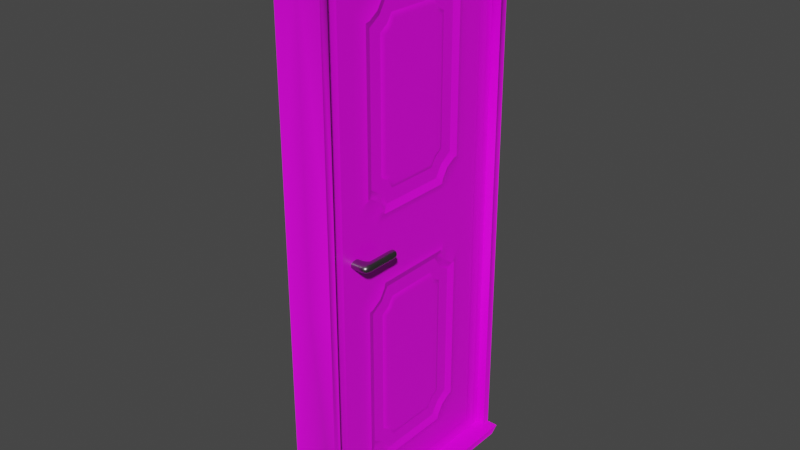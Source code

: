 # Source: door.blend  (saved by Blender 2.93.21; exported with 4.5.12 LTS)
import bpy
from mathutils import Matrix  # noqa: F401  (used for matrix-valued properties, if any)

bpy.ops.wm.read_factory_settings(use_empty=True)
scene = bpy.context.scene
scene.name = 'Scene'

# ---- collections
col_collection = bpy.data.collections.new('Collection'); scene.collection.children.link(col_collection)

# ---- images (referenced by path relative to the original .blend; pixels are not part of the script)
import os
ASSET_DIR = os.environ.get("B2B_ASSET_DIR", "")  # directory of the original .blend (textures are referenced by path, not embedded)
HERE = os.path.dirname(os.path.abspath(__file__))  # packed textures are extracted next to this script under _unpacked/

def load_image(name, relpath, width, height, colorspace="sRGB"):
    """Load a texture the original file referenced (path relative to the .blend, or extracted next to this script)."""
    p = next((c for c in (os.path.join(HERE, relpath), os.path.join(ASSET_DIR, relpath)) if relpath and os.path.exists(c)), "")
    if p:
        img = bpy.data.images.load(p, check_existing=True)
        img.name = name
    else:  # same state as the original file: an image datablock whose file is absent (Cycles renders it pink)
        img = bpy.data.images.new(name, width, height)
        img.source = "FILE"
        img.filepath = "//" + (relpath or name)
    img.colorspace_settings.name = colorspace
    return img
img_door = load_image('door', 'door.png', 1024, 1024, 'sRGB')

# ---- materials (node trees are filled in below, after node groups)
mat_door = bpy.data.materials.new('door')
mat_door.alpha_threshold = 0.0
mat_door.use_backface_culling = True
mat_door.use_transparent_shadow = False
mat_door.line_color = (0.0, 0.0, 0.0, 1.0)
mat_hinge = bpy.data.materials.new('hinge')
mat_hinge.use_transparent_shadow = False

# ---- node groups
ng_auto_smooth = bpy.data.node_groups.new('Auto Smooth', 'GeometryNodeTree')
_s = ng_auto_smooth.interface.new_socket(name='Geometry', in_out='OUTPUT', socket_type='NodeSocketGeometry')
_s = ng_auto_smooth.interface.new_socket(name='Geometry', in_out='INPUT', socket_type='NodeSocketGeometry')
_s = ng_auto_smooth.interface.new_socket(name='Angle', in_out='INPUT', socket_type='NodeSocketFloat')
_s.subtype = 'ANGLE'
_s.min_value = 0.0
_s.max_value = 3.142
ng_auto_smooth.is_modifier = True
_N = ng_auto_smooth.nodes; _L = ng_auto_smooth.links
n0 = _N.new('NodeGroupOutput'); n0.name = 'Group Output'; n0.location = (480, -100)
n1 = _N.new('NodeGroupInput'); n1.name = 'Group Input'; n1.location = (-420, -300)
n2 = _N.new('NodeGroupInput'); n2.name = 'Group Input.001'; n2.location = (-60, -100)
n3 = _N.new('GeometryNodeSetShadeSmooth'); n3.name = 'Set Shade Smooth'; n3.location = (120, -100)
n3.domain = 'EDGE'
n4 = _N.new('GeometryNodeSetShadeSmooth'); n4.name = 'Set Shade Smooth.001'; n4.location = (300, -100)
n5 = _N.new('GeometryNodeInputMeshEdgeAngle'); n5.name = 'Edge Angle'; n5.location = (-420, -220)
n6 = _N.new('GeometryNodeInputEdgeSmooth'); n6.name = 'Is Edge Smooth'; n6.location = (-60, -160)
n7 = _N.new('GeometryNodeInputShadeSmooth'); n7.name = 'Is Face Smooth'; n7.location = (-240, -340)
n8 = _N.new('FunctionNodeBooleanMath'); n8.name = 'Boolean Math'; n8.location = (-60, -220)
n9 = _N.new('FunctionNodeCompare'); n9.name = 'Compare'; n9.location = (-240, -180)
n9.operation = 'LESS_EQUAL'
_L.new(n5.outputs[0], n9.inputs[0])
_L.new(n4.outputs[0], n0.inputs[0])
_L.new(n1.outputs[1], n9.inputs[1])
_L.new(n9.outputs[0], n8.inputs[0])
_L.new(n7.outputs[0], n8.inputs[1])
_L.new(n2.outputs[0], n3.inputs[0])
_L.new(n6.outputs[0], n3.inputs[1])
_L.new(n3.outputs[0], n4.inputs[0])
_L.new(n8.outputs[0], n3.inputs[2])
n0.is_active_output = True

# ---- material node trees
mat_door.use_nodes = True; mat_door.node_tree.nodes.clear()
_N = mat_door.node_tree.nodes; _L = mat_door.node_tree.links
n0 = _N.new('ShaderNodeOutputMaterial'); n0.name = 'Material Output'; n0.location = (300, 300)
n1 = _N.new('ShaderNodeBsdfPrincipled'); n1.name = 'Principled BSDF'; n1.location = (10, 300)
n1.distribution = 'GGX'
n1.subsurface_method = 'BURLEY'
n1.inputs[2].default_value = 0.4
n1.inputs[3].default_value = 1.45
n1.inputs[27].default_value = (0.0, 0.0, 0.0, 1.0)
n1.inputs[28].default_value = 1.0
n2 = _N.new('ShaderNodeTexImage'); n2.name = 'Image Texture'; n2.location = (-280, 280)
n2.image = img_door
_L.new(n1.outputs[0], n0.inputs[0])
_L.new(n2.outputs[0], n1.inputs[0])
n0.is_active_output = True
mat_hinge.use_nodes = True; mat_hinge.node_tree.nodes.clear()
_N = mat_hinge.node_tree.nodes; _L = mat_hinge.node_tree.links
n0 = _N.new('ShaderNodeBsdfPrincipled'); n0.name = 'Principled BSDF'; n0.location = (10, 300)
n0.distribution = 'GGX'
n0.subsurface_method = 'BURLEY'
n0.inputs[0].default_value = (0.2598, 0.2598, 0.2598, 1.0)
n0.inputs[1].default_value = 1.0
n0.inputs[2].default_value = 0.3456
n0.inputs[3].default_value = 1.45
n0.inputs[27].default_value = (0.0, 0.0, 0.0, 1.0)
n0.inputs[28].default_value = 1.0
n1 = _N.new('ShaderNodeOutputMaterial'); n1.name = 'Material Output'; n1.location = (300, 300)
_L.new(n0.outputs[0], n1.inputs[0])
n1.is_active_output = True

# ---- world
world_world = bpy.data.worlds.new('World'); scene.world = world_world
world_world.use_nodes = True; world_world.node_tree.nodes.clear()
_N = world_world.node_tree.nodes; _L = world_world.node_tree.links
n0 = _N.new('ShaderNodeOutputWorld'); n0.name = 'World Output'; n0.location = (300, 300)
n1 = _N.new('ShaderNodeBackground'); n1.name = 'Background'; n1.location = (10, 300)
n1.inputs[0].default_value = (0.05088, 0.05088, 0.05088, 1.0)
_L.new(n1.outputs[0], n0.inputs[0])
n0.is_active_output = True
world_world.color = (0.05088, 0.05088, 0.05088)
world_world.use_sun_shadow = False
world_world.sun_shadow_jitter_overblur = 0.0

# ---- meshes
me_cube_003 = bpy.data.meshes.new('Cube.003')
me_cube_003.from_pydata([(-1.118e-07, -0.8, 1.115), (-1.118e-07, -0.8, 0.8829), (-1.118e-07, -0.8, -0.001292), (-1.118e-07, 2.98e-08, 0.8829), (-1.118e-07, 2.98e-08, -0.001292), (-1.118e-07, 2.98e-08, 1.115), (-1.118e-07, -0.8, 1.999), (-1.118e-07, 2.98e-08, 1.999), (0.05625, -0.4878, 0.2693), (0.05625, -0.5295, 0.3109), (0.0521, -0.6997, 0.09899), (0.05625, -0.5043, 0.2944), (0.0521, -0.5909, 0.1339), (0.0521, -0.6002, 0.1629), (0.0521, -0.6122, 0.1865), (0.0521, -0.6319, 0.1668), (0.0521, -0.6648, 0.2078), (0.0521, -0.6833, 0.1722), (0.0521, -0.6358, 0.1985), (0.0521, -0.654, 0.1692), (0.0521, -0.6648, 0.1033), (0.0521, -0.6265, 0.1154), (0.0521, -0.6954, 0.134), (0.0521, -0.661, 0.1377), (0.0521, -0.6295, 0.1447), (0.05625, -0.4878, 1.728), (0.0521, -0.6997, 1.898), (0.05625, -0.5295, 1.686), (0.0521, -0.5909, 1.864), (0.0521, -0.6265, 1.882), (0.0521, -0.6002, 1.835), (0.0521, -0.6295, 1.853), (0.0521, -0.6319, 1.831), (0.0521, -0.6954, 1.863), (0.0521, -0.6833, 1.825), (0.0521, -0.6648, 1.894), (0.0521, -0.661, 1.86), (0.0521, -0.654, 1.828), (0.05625, -0.5043, 1.703), (0.0521, -0.6648, 1.79), (0.0521, -0.6358, 1.799), (0.0521, -0.6122, 1.811), (0.05625, -0.2705, 0.3109), (0.05625, -0.3122, 0.2693), (0.0521, -0.1003, 0.09899), (0.05625, -0.2957, 0.2944), (0.0521, -0.1352, 0.2078), (0.0521, -0.1642, 0.1985), (0.0521, -0.1878, 0.1865), (0.0521, -0.1681, 0.1668), (0.0521, -0.2091, 0.1339), (0.0521, -0.1735, 0.1154), (0.0521, -0.1998, 0.1629), (0.0521, -0.1705, 0.1447), (0.0521, -0.1046, 0.134), (0.0521, -0.1167, 0.1722), (0.0521, -0.1352, 0.1033), (0.0521, -0.139, 0.1377), (0.0521, -0.146, 0.1692), (0.05625, -0.2705, 1.686), (0.0521, -0.1003, 1.898), (0.0521, -0.1352, 1.79), (0.0521, -0.1167, 1.825), (0.0521, -0.1642, 1.799), (0.0521, -0.146, 1.828), (0.0521, -0.1681, 1.831), (0.0521, -0.1352, 1.894), (0.0521, -0.1735, 1.882), (0.0521, -0.1046, 1.863), (0.0521, -0.139, 1.86), (0.0521, -0.1705, 1.853), (0.05625, -0.3122, 1.728), (0.05625, -0.2957, 1.703), (0.0521, -0.2091, 1.864), (0.0521, -0.1998, 1.835), (0.0521, -0.1878, 1.811), (0.0521, -0.1568, 1.016), (0.0521, -0.07738, 1.106), (0.0521, -0.2307, 1.066), (0.0521, -0.2136, 1.04), (0.05625, -0.3122, 1.21), (0.0521, -0.2081, 1.097), (0.0521, -0.1853, 1.07), (0.0521, -0.157, 1.1), (0.0521, -0.1264, 1.026), (0.0521, -0.1005, 1.046), (0.0521, -0.1875, 1.022), (0.0521, -0.157, 1.048), (0.0521, -0.1288, 1.073), (0.0521, -0.08348, 1.135), (0.0521, -0.1005, 1.16), (0.0521, -0.08348, 1.074), (0.0521, -0.1061, 1.103), (0.0521, -0.1288, 1.13), (0.05625, -0.2705, 1.252), (0.05625, -0.2957, 1.235), (0.0521, -0.1264, 1.174), (0.0521, -0.157, 1.15), (0.0521, -0.1853, 1.126), (0.05625, -0.2705, 0.7457), (0.0521, -0.07738, 0.8919), (0.0521, -0.1568, 0.9811), (0.0521, -0.1264, 0.8237), (0.0521, -0.1005, 0.8378), (0.0521, -0.157, 0.8473), (0.0521, -0.1288, 0.8678), (0.0521, -0.157, 0.8977), (0.0521, -0.08348, 0.9232), (0.0521, -0.1005, 0.9513), (0.0521, -0.08348, 0.862), (0.0521, -0.1061, 0.8944), (0.0521, -0.1288, 0.9245), (0.0521, -0.1875, 0.9749), (0.0521, -0.2136, 0.9578), (0.0521, -0.1264, 0.9714), (0.0521, -0.157, 0.9496), (0.0521, -0.1853, 0.9278), (0.05625, -0.3122, 0.7874), (0.05625, -0.2957, 0.7622), (0.0521, -0.2307, 0.9317), (0.0521, -0.2081, 0.9003), (0.0521, -0.1853, 0.871), (0.0521, -0.7226, 1.106), (0.0521, -0.6432, 1.016), (0.0521, -0.6736, 1.174), (0.0521, -0.6995, 1.16), (0.05625, -0.5295, 1.252), (0.0521, -0.643, 1.15), (0.0521, -0.6712, 1.13), (0.0521, -0.643, 1.1), (0.0521, -0.7165, 1.074), (0.0521, -0.6995, 1.046), (0.0521, -0.7165, 1.135), (0.0521, -0.6939, 1.103), (0.0521, -0.6712, 1.073), (0.0521, -0.6125, 1.022), (0.0521, -0.5864, 1.04), (0.0521, -0.6736, 1.026), (0.0521, -0.643, 1.048), (0.0521, -0.6147, 1.07), (0.05625, -0.4878, 1.21), (0.05625, -0.5043, 1.235), (0.0521, -0.5693, 1.066), (0.0521, -0.5919, 1.097), (0.0521, -0.6147, 1.126), (0.0521, -0.6432, 0.9811), (0.0521, -0.7226, 0.8919), (0.05625, -0.5295, 0.7457), (0.0521, -0.5693, 0.9317), (0.0521, -0.5864, 0.9578), (0.05625, -0.4878, 0.7874), (0.0521, -0.5919, 0.9003), (0.0521, -0.6147, 0.9278), (0.0521, -0.643, 0.8977), (0.0521, -0.6736, 0.9714), (0.0521, -0.6995, 0.9513), (0.0521, -0.6125, 0.9749), (0.0521, -0.643, 0.9496), (0.0521, -0.6712, 0.9245), (0.0521, -0.7165, 0.862), (0.0521, -0.6995, 0.8378), (0.0521, -0.7165, 0.9232), (0.0521, -0.6939, 0.8944), (0.0521, -0.6712, 0.8678), (0.05625, -0.5043, 0.7622), (0.0521, -0.6736, 0.8237), (0.0521, -0.643, 0.8473), (0.0521, -0.6147, 0.871), (0.0521, -0.5632, 0.1556), (0.0521, -0.5693, 0.1862), (0.0521, -0.5864, 0.2123), (0.0521, -0.6125, 0.2294), (0.0521, -0.6432, 0.2356), (0.0521, -0.5693, 1.811), (0.0521, -0.5632, 1.842), (0.0521, -0.5864, 1.785), (0.0521, -0.6432, 1.762), (0.0521, -0.6125, 1.768), (0.0521, -0.1568, 0.2356), (0.0521, -0.1875, 0.2294), (0.0521, -0.2136, 0.2123), (0.0521, -0.2307, 0.1862), (0.0521, -0.2368, 0.1556), (0.0521, -0.1875, 1.768), (0.0521, -0.1568, 1.762), (0.0521, -0.2136, 1.785), (0.0521, -0.2368, 1.842), (0.0521, -0.2307, 1.811), (0.0521, -0.2307, 1.127), (0.0521, -0.2368, 1.096), (0.0521, -0.2136, 1.153), (0.0521, -0.1568, 1.176), (0.0521, -0.1875, 1.17), (0.0521, -0.1875, 0.8272), (0.0521, -0.1568, 0.8211), (0.0521, -0.2136, 0.8443), (0.0521, -0.2368, 0.9011), (0.0521, -0.2307, 0.8704), (0.0521, -0.6125, 1.17), (0.0521, -0.6432, 1.176), (0.0521, -0.5864, 1.153), (0.0521, -0.5632, 1.096), (0.0521, -0.5693, 1.127), (0.0521, -0.5693, 0.8704), (0.0521, -0.5632, 0.9011), (0.0521, -0.5864, 0.8443), (0.0521, -0.6432, 0.8211), (0.0521, -0.6125, 0.8272), (0.05855, -0.5433, 0.1798), (0.05855, -0.5465, 0.1955), (0.05855, -0.5689, 0.2298), (0.05855, -0.6032, 0.2522), (0.05855, -0.6189, 0.2554), (0.05855, -0.5465, 1.802), (0.05855, -0.5433, 1.818), (0.05855, -0.5689, 1.768), (0.05855, -0.6189, 1.742), (0.05855, -0.6032, 1.745), (0.05855, -0.1811, 0.2554), (0.05855, -0.1968, 0.2522), (0.05855, -0.2311, 0.2298), (0.05855, -0.2535, 0.1955), (0.05855, -0.2567, 0.1798), (0.05855, -0.1968, 1.745), (0.05855, -0.1811, 1.742), (0.05855, -0.2311, 1.768), (0.05855, -0.2567, 1.818), (0.05855, -0.2535, 1.802), (0.05855, -0.2535, 1.136), (0.05855, -0.2567, 1.121), (0.05855, -0.2311, 1.171), (0.05855, -0.1811, 1.196), (0.05855, -0.1968, 1.193), (0.05855, -0.1968, 0.8044), (0.05855, -0.1811, 0.8012), (0.05855, -0.2311, 0.8268), (0.05855, -0.2567, 0.8768), (0.05855, -0.2535, 0.8611), (0.05855, -0.6032, 1.193), (0.05855, -0.6189, 1.196), (0.05855, -0.5689, 1.171), (0.05855, -0.5433, 1.121), (0.05855, -0.5465, 1.136), (0.05855, -0.5465, 0.8611), (0.05855, -0.5433, 0.8768), (0.05855, -0.5689, 0.8268), (0.05855, -0.6189, 0.8012), (0.05855, -0.6032, 0.8044), (0.0495, -0.2778, 1.792), (0.0495, -0.2497, 1.749), (0.0495, -0.2497, 1.189), (0.0495, -0.2778, 1.146), (0.0495, -0.2067, 1.217), (0.0495, -0.2778, 0.8512), (0.0495, -0.2497, 0.8083), (0.0495, -0.5503, 1.189), (0.0495, -0.5933, 1.217), (0.0495, -0.5222, 1.146), (0.0495, -0.5503, 0.8083), (0.0495, -0.5222, 0.8512), (0.0495, -0.5223, 0.2055), (0.0495, -0.2777, 0.2055), (0.0495, -0.2068, 0.2765), (0.0495, -0.2068, 0.7802), (0.0495, -0.5932, 0.7802), (0.0495, -0.5932, 0.2765), (0.0495, -0.5503, 0.2484), (0.0495, -0.5503, 1.749), (0.0495, -0.5223, 1.792), (0.0495, -0.5932, 1.721), (0.0495, -0.2497, 0.2484), (0.0495, -0.2068, 1.721), (0.0495, -0.3026, 1.746), (0.0495, -0.2829, 1.716), (0.0495, -0.2829, 1.222), (0.0495, -0.3026, 1.192), (0.0495, -0.2527, 1.242), (0.0495, -0.3026, 0.8052), (0.0495, -0.2829, 0.775), (0.0495, -0.5171, 1.222), (0.0495, -0.5473, 1.242), (0.0495, -0.4974, 1.192), (0.0495, -0.5171, 0.775), (0.0495, -0.4974, 0.8052), (0.0495, -0.4974, 0.2514), (0.0495, -0.3026, 0.2514), (0.0495, -0.2527, 0.3013), (0.0495, -0.2527, 0.7553), (0.0495, -0.5473, 0.7553), (0.0495, -0.5473, 0.3013), (0.0495, -0.5171, 0.2816), (0.0495, -0.5171, 1.716), (0.0495, -0.4974, 1.746), (0.0495, -0.5473, 1.696), (0.0495, -0.2829, 0.2816), (0.0495, -0.2527, 1.696), (0.0521, -0.06975, 1.929), (0.0521, -0.03053, 1.968), (0.04734, -0.05014, 1.949), (0.0521, -0.7302, 1.929), (0.0521, -0.7695, 1.968), (0.04734, -0.7499, 1.949), (0.0521, -0.7302, 0.06846), (0.0521, -0.7695, 0.02923), (0.04734, -0.7499, 0.04885), (0.0521, -0.03053, 0.02923), (0.0521, -0.06975, 0.06846), (0.04734, -0.05014, 0.04885), (0.0521, -0.7695, 0.8864), (0.0521, -0.7302, 0.891), (0.04734, -0.7499, 0.8887), (0.0521, -0.7302, 1.106), (0.0521, -0.7695, 1.111), (0.04734, -0.7499, 1.109), (0.0521, -0.06975, 0.891), (0.0521, -0.03053, 0.8864), (0.04734, -0.05014, 0.8887), (0.0521, -0.03053, 1.111), (0.0521, -0.06975, 1.106), (0.04734, -0.05014, 1.109), (0.0521, -0.004193, 1.995), (0.0479, 2.98e-08, 1.999), (0.05153, -0.002097, 1.997), (0.05, -0.0005618, 1.998), (0.0521, -0.004193, 0.002901), (0.0479, 2.98e-08, -0.001292), (0.05153, -0.002097, 0.0008045), (0.05, -0.0005618, -0.0007305), (0.0521, -0.7958, 0.002901), (0.0479, -0.8, -0.001292), (0.05153, -0.7979, 0.0008045), (0.05, -0.7994, -0.0007305), (0.0479, -0.8, 1.999), (0.0521, -0.7958, 1.995), (0.05, -0.7994, 1.998), (0.05153, -0.7979, 1.997), (0.0521, -0.004193, 1.114), (0.0479, 2.98e-08, 1.115), (0.05153, -0.002097, 1.114), (0.05, -0.0005618, 1.114), (0.0479, 2.98e-08, 0.8829), (0.0521, -0.004193, 0.8834), (0.05, -0.0005618, 0.883), (0.05153, -0.002097, 0.8831), (0.0479, -0.8, 1.115), (0.0521, -0.7958, 1.114), (0.05, -0.7994, 1.114), (0.05153, -0.7979, 1.114), (0.0521, -0.7958, 0.8834), (0.0479, -0.8, 0.8829), (0.05153, -0.7979, 0.8831), (0.05, -0.7994, 0.883)], [], [(297, 317, 336, 320), (321, 7, 6, 332), (312, 300, 333, 345), (305, 303, 328, 324), (300, 297, 320, 333), (122, 132, 125, 124, 199, 176, 39, 34, 33, 26, 299, 311), (60, 68, 62, 61, 184, 191, 96, 90, 89, 77, 318, 296), (10, 22, 17, 16, 172, 206, 165, 160, 159, 146, 309, 302), (80, 95, 94, 59, 72, 71, 25, 38, 27, 126, 141, 140), (44, 56, 51, 50, 182, 168, 12, 21, 20, 10, 302, 306), (196, 119, 113, 112, 101, 76, 86, 79, 78, 189, 201, 142, 136, 135, 123, 145, 156, 149, 148, 204), (146, 161, 155, 154, 145, 123, 137, 131, 130, 122, 311, 309), (308, 312, 345, 348), (100, 109, 103, 102, 194, 178, 46, 55, 54, 44, 306, 314), (315, 305, 324, 341), (168, 169, 13, 12), (169, 170, 14, 13), (12, 13, 24, 21), (13, 14, 15, 24), (172, 16, 18, 171), (16, 17, 19, 18), (171, 18, 14, 170), (18, 19, 15, 14), (10, 20, 23, 22), (20, 21, 24, 23), (22, 23, 19, 17), (23, 24, 15, 19), (174, 28, 30, 173), (28, 29, 31, 30), (173, 30, 41, 175), (30, 31, 32, 41), (26, 33, 36, 35), (33, 34, 37, 36), (35, 36, 31, 29), (36, 37, 32, 31), (176, 177, 40, 39), (177, 175, 41, 40), (39, 40, 37, 34), (40, 41, 32, 37), (178, 179, 47, 46), (179, 180, 48, 47), (46, 47, 58, 55), (47, 48, 49, 58), (182, 50, 52, 181), (50, 51, 53, 52), (181, 52, 48, 180), (52, 53, 49, 48), (44, 54, 57, 56), (54, 55, 58, 57), (56, 57, 53, 51), (57, 58, 49, 53), (184, 61, 63, 183), (61, 62, 64, 63), (183, 63, 75, 185), (63, 64, 65, 75), (60, 66, 69, 68), (66, 67, 70, 69), (68, 69, 64, 62), (69, 70, 65, 64), (186, 187, 74, 73), (187, 185, 75, 74), (73, 74, 70, 67), (74, 75, 65, 70), (189, 78, 81, 188), (78, 79, 82, 81), (188, 81, 98, 190), (81, 82, 83, 98), (76, 84, 87, 86), (84, 85, 88, 87), (86, 87, 82, 79), (87, 88, 83, 82), (77, 89, 92, 91), (89, 90, 93, 92), (91, 92, 88, 85), (92, 93, 83, 88), (191, 192, 97, 96), (192, 190, 98, 97), (96, 97, 93, 90), (97, 98, 83, 93), (194, 102, 104, 193), (102, 103, 105, 104), (193, 104, 121, 195), (104, 105, 106, 121), (100, 107, 110, 109), (107, 108, 111, 110), (109, 110, 105, 103), (110, 111, 106, 105), (101, 112, 115, 114), (112, 113, 116, 115), (114, 115, 111, 108), (115, 116, 106, 111), (196, 197, 120, 119), (197, 195, 121, 120), (119, 120, 116, 113), (120, 121, 106, 116), (199, 124, 127, 198), (124, 125, 128, 127), (198, 127, 144, 200), (127, 128, 129, 144), (122, 130, 133, 132), (130, 131, 134, 133), (132, 133, 128, 125), (133, 134, 129, 128), (123, 135, 138, 137), (135, 136, 139, 138), (137, 138, 134, 131), (138, 139, 129, 134), (201, 202, 143, 142), (202, 200, 144, 143), (142, 143, 139, 136), (143, 144, 129, 139), (204, 148, 151, 203), (148, 149, 152, 151), (203, 151, 167, 205), (151, 152, 153, 167), (145, 154, 157, 156), (154, 155, 158, 157), (156, 157, 152, 149), (157, 158, 153, 152), (146, 159, 162, 161), (159, 160, 163, 162), (161, 162, 158, 155), (162, 163, 153, 158), (206, 207, 166, 165), (207, 205, 167, 166), (165, 166, 163, 160), (166, 167, 153, 163), (43, 45, 42, 99, 118, 117, 150, 164, 147, 9, 11, 8), (208, 209, 169, 168), (209, 210, 170, 169), (211, 212, 172, 171), (210, 211, 171, 170), (213, 214, 174, 173), (215, 213, 173, 175), (216, 217, 177, 176), (217, 215, 175, 177), (218, 219, 179, 178), (219, 220, 180, 179), (221, 222, 182, 181), (220, 221, 181, 180), (223, 224, 184, 183), (225, 223, 183, 185), (226, 227, 187, 186), (227, 225, 185, 187), (228, 229, 189, 188), (230, 228, 188, 190), (231, 232, 192, 191), (232, 230, 190, 192), (233, 234, 194, 193), (235, 233, 193, 195), (236, 237, 197, 196), (237, 235, 195, 197), (238, 239, 199, 198), (240, 238, 198, 200), (241, 242, 202, 201), (242, 240, 200, 202), (243, 244, 204, 203), (245, 243, 203, 205), (246, 247, 207, 206), (247, 245, 205, 207), (222, 208, 168, 182), (234, 218, 178, 194), (244, 236, 196, 204), (212, 246, 206, 172), (214, 226, 186, 174), (239, 216, 176, 199), (229, 241, 201, 189), (224, 231, 191, 184), (260, 209, 208), (260, 266, 210, 209), (265, 212, 211), (266, 265, 211, 210), (268, 214, 213), (267, 268, 213, 215), (269, 217, 216), (269, 267, 215, 217), (262, 219, 218), (262, 270, 220, 219), (261, 222, 221), (270, 261, 221, 220), (271, 224, 223), (249, 271, 223, 225), (248, 227, 226), (248, 249, 225, 227), (251, 229, 228), (250, 251, 228, 230), (252, 232, 231), (252, 250, 230, 232), (263, 234, 233), (254, 263, 233, 235), (253, 237, 236), (253, 254, 235, 237), (256, 239, 238), (255, 256, 238, 240), (257, 242, 241), (257, 255, 240, 242), (259, 244, 243), (258, 259, 243, 245), (264, 247, 246), (264, 258, 245, 247), (261, 260, 208, 222), (263, 262, 218, 234), (259, 253, 236, 244), (265, 264, 246, 212), (268, 248, 226, 214), (256, 269, 216, 239), (251, 257, 241, 229), (271, 252, 231, 224), (272, 273, 249, 248), (274, 275, 251, 250), (276, 274, 250, 252), (277, 278, 254, 253), (279, 280, 256, 255), (281, 279, 255, 257), (282, 283, 259, 258), (285, 284, 260, 261), (287, 286, 262, 263), (289, 288, 264, 265), (284, 290, 266, 260), (290, 289, 265, 266), (291, 292, 268, 267), (293, 291, 267, 269), (286, 294, 270, 262), (294, 285, 261, 270), (273, 295, 271, 249), (278, 287, 263, 254), (288, 282, 258, 264), (283, 277, 253, 259), (292, 272, 248, 268), (280, 293, 269, 256), (275, 281, 257, 251), (295, 276, 252, 271), (71, 72, 273, 272), (95, 80, 275, 274), (94, 95, 274, 276), (117, 118, 278, 277), (141, 126, 280, 279), (140, 141, 279, 281), (164, 150, 283, 282), (43, 8, 284, 285), (99, 42, 286, 287), (9, 147, 288, 289), (8, 11, 290, 284), (11, 9, 289, 290), (38, 25, 292, 291), (27, 38, 291, 293), (42, 45, 294, 286), (45, 43, 285, 294), (72, 59, 295, 273), (118, 99, 287, 278), (147, 164, 282, 288), (150, 117, 277, 283), (25, 71, 272, 292), (126, 27, 293, 280), (80, 140, 281, 275), (59, 94, 276, 295), (77, 91, 85, 84, 76, 101, 114, 108, 107, 100, 314, 318), (303, 308, 348, 328), (317, 315, 341, 336), (4, 3, 340, 325), (3, 5, 337, 340), (4, 325, 329, 2), (26, 35, 29, 28, 174, 186, 73, 67, 66, 60, 296, 299), (303, 305, 307, 304), (304, 307, 306, 302), (312, 308, 310, 313), (313, 310, 309, 311), (308, 303, 304, 310), (310, 304, 302, 309), (300, 312, 313, 301), (301, 313, 311, 299), (297, 300, 301, 298), (298, 301, 299, 296), (315, 317, 319, 316), (316, 319, 318, 314), (305, 315, 316, 307), (307, 316, 314, 306), (317, 297, 298, 319), (319, 298, 296, 318), (5, 7, 321, 337), (341, 324, 326, 343), (343, 326, 327, 342), (342, 327, 325, 340), (329, 325, 327, 331), (331, 327, 326, 330), (330, 326, 324, 328), (321, 332, 334, 323), (323, 334, 335, 322), (322, 335, 333, 320), (349, 329, 331, 351), (351, 331, 330, 350), (350, 330, 328, 348), (320, 336, 338, 322), (322, 338, 339, 323), (323, 339, 337, 321), (336, 341, 343, 338), (338, 343, 342, 339), (339, 342, 340, 337), (332, 344, 346, 334), (334, 346, 347, 335), (335, 347, 345, 333), (344, 349, 351, 346), (346, 351, 350, 347), (347, 350, 348, 345), (329, 349, 1, 2), (349, 344, 0, 1), (344, 332, 6, 0)])
me_cube_003.polygons.foreach_set('use_smooth', [True] * 307)
_k = set([(208, 209), (208, 222), (209, 210), (210, 211), (211, 212), (212, 246), (213, 214), (213, 215), (214, 226), (215, 217), (216, 217), (216, 239), (218, 219), (218, 234), (219, 220), (220, 221), (221, 222), (223, 224), (223, 225), (224, 231), (225, 227), (226, 227), (228, 229), (228, 230), (229, 241), (230, 232), (231, 232), (233, 234), (233, 235), (235, 237), (236, 237), (236, 244), (238, 239), (238, 240), (240, 242), (241, 242), (243, 244), (243, 245), (245, 247), (246, 247), (248, 249), (248, 268), (249, 271), (250, 251), (250, 252), (251, 257), (252, 271), (253, 254), (253, 259), (254, 263), (255, 256), (255, 257), (256, 269), (258, 259), (258, 264), (260, 261), (260, 266), (261, 270), (262, 263), (262, 270), (264, 265), (265, 266), (267, 268), (267, 269), (272, 273), (272, 292), (273, 295), (274, 275), (274, 276), (275, 281), (276, 295), (277, 278), (277, 283), (278, 287), (279, 280), (279, 281), (280, 293), (282, 283), (282, 288), (284, 285), (284, 290), (285, 294), (286, 287), (286, 294), (288, 289), (289, 290), (291, 292), (291, 293), (296, 299), (296, 318), (297, 300), (297, 317), (299, 311), (300, 312), (302, 306), (302, 309), (303, 305), (303, 308), (305, 315), (306, 314), (308, 312), (309, 311), (314, 318), (315, 317)])
me_cube_003.attributes.new('sharp_edge', 'BOOLEAN', 'EDGE').data.foreach_set('value', [ (min(e.vertices), max(e.vertices)) in _k for e in me_cube_003.edges])
_uv = me_cube_003.uv_layers.new(name='UVMap')
_uv.uv.foreach_set('vector', [0.9618, 0.9847, 0.9618, 0.5561, 0.9948, 0.5577, 0.9948, 0.9979, 1.0, 1.0, 1.0, 1.0, 0.0, 1.0, 0.0, 1.0, 0.03816, 0.5561, 0.03816, 0.9847, 0.005242, 0.9979, 0.005242, 0.5577, 0.9618, 0.01526, 0.03816, 0.01526, 0.005242, 0.002097, 0.9948, 0.002097, 0.03816, 0.9847, 0.9618, 0.9847, 0.9948, 0.9979, 0.005242, 0.9979, 0.09673, 0.5534, 0.1044, 0.5684, 0.1256, 0.5805, 0.158, 0.5875, 0.1961, 0.5888, 0.1961, 0.8816, 0.169, 0.8955, 0.1459, 0.9133, 0.1308, 0.9324, 0.1254, 0.9499, 0.08719, 0.9651, 0.08719, 0.5539, 0.8746, 0.9499, 0.8692, 0.9324, 0.8541, 0.9133, 0.831, 0.8955, 0.8039, 0.8816, 0.8039, 0.5888, 0.842, 0.5875, 0.8744, 0.5805, 0.8956, 0.5684, 0.9033, 0.5534, 0.9128, 0.5539, 0.9128, 0.9651, 0.1254, 0.05014, 0.1308, 0.06762, 0.1459, 0.08674, 0.169, 0.1045, 0.1961, 0.1184, 0.1961, 0.4112, 0.158, 0.4125, 0.1256, 0.4195, 0.1044, 0.4316, 0.09673, 0.4466, 0.08719, 0.4461, 0.08719, 0.03488, 0.6097, 0.6057, 0.6303, 0.6183, 0.6619, 0.6265, 0.6618, 0.8439, 0.6303, 0.8521, 0.6097, 0.8647, 0.3903, 0.8647, 0.3697, 0.8521, 0.3382, 0.8439, 0.3381, 0.6265, 0.3697, 0.6183, 0.3903, 0.6057, 0.8746, 0.05014, 0.8309, 0.05231, 0.7832, 0.05836, 0.7387, 0.0676, 0.7039, 0.07842, 0.2961, 0.07842, 0.2613, 0.0676, 0.2168, 0.05836, 0.1691, 0.05231, 0.1254, 0.05014, 0.08719, 0.03488, 0.9128, 0.03488, 0.7039, 0.4512, 0.7116, 0.4665, 0.733, 0.4796, 0.7657, 0.4881, 0.8039, 0.4912, 0.8039, 0.5088, 0.7657, 0.5119, 0.733, 0.5204, 0.7116, 0.5335, 0.7039, 0.5488, 0.2961, 0.5488, 0.2884, 0.5335, 0.267, 0.5204, 0.2343, 0.5119, 0.1961, 0.5088, 0.1961, 0.4912, 0.2343, 0.4881, 0.267, 0.4796, 0.2884, 0.4665, 0.2961, 0.4512, 0.09673, 0.4466, 0.1044, 0.4622, 0.1256, 0.4763, 0.158, 0.4863, 0.1961, 0.4912, 0.1961, 0.5088, 0.158, 0.5137, 0.1256, 0.5237, 0.1044, 0.5378, 0.09673, 0.5534, 0.08719, 0.5539, 0.08719, 0.4461, 0.03816, 0.4439, 0.03816, 0.5561, 0.005242, 0.5577, 0.005242, 0.4423, 0.9033, 0.4466, 0.8956, 0.4316, 0.8744, 0.4195, 0.842, 0.4125, 0.8039, 0.4112, 0.8039, 0.1184, 0.831, 0.1045, 0.8541, 0.08674, 0.8692, 0.06762, 0.8746, 0.05014, 0.9128, 0.03488, 0.9128, 0.4461, 0.9618, 0.4439, 0.9618, 0.01526, 0.9948, 0.002097, 0.9948, 0.4423, 0.2961, 0.07842, 0.2884, 0.09374, 0.2497, 0.08209, 0.2613, 0.0676, 0.2884, 0.09374, 0.267, 0.1068, 0.2347, 0.09389, 0.2497, 0.08209, 0.2613, 0.0676, 0.2497, 0.08209, 0.2131, 0.07299, 0.2168, 0.05836, 0.2497, 0.08209, 0.2347, 0.09389, 0.2101, 0.08404, 0.2131, 0.07299, 0.1961, 0.1184, 0.169, 0.1045, 0.2052, 0.09989, 0.2343, 0.1154, 0.169, 0.1045, 0.1459, 0.08674, 0.1825, 0.08523, 0.2052, 0.09989, 0.2343, 0.1154, 0.2052, 0.09989, 0.2347, 0.09389, 0.267, 0.1068, 0.2052, 0.09989, 0.1825, 0.08523, 0.2101, 0.08404, 0.2347, 0.09389, 0.1254, 0.05014, 0.1691, 0.05231, 0.1738, 0.06951, 0.1308, 0.06762, 0.1691, 0.05231, 0.2168, 0.05836, 0.2131, 0.07299, 0.1738, 0.06951, 0.1308, 0.06762, 0.1738, 0.06951, 0.1825, 0.08523, 0.1459, 0.08674, 0.1738, 0.06951, 0.2131, 0.07299, 0.2101, 0.08404, 0.1825, 0.08523, 0.2961, 0.9216, 0.2613, 0.9324, 0.2497, 0.9179, 0.2884, 0.9063, 0.2613, 0.9324, 0.2168, 0.9416, 0.2131, 0.927, 0.2497, 0.9179, 0.2884, 0.9063, 0.2497, 0.9179, 0.2347, 0.9061, 0.267, 0.8932, 0.2497, 0.9179, 0.2131, 0.927, 0.2101, 0.916, 0.2347, 0.9061, 0.1254, 0.9499, 0.1308, 0.9324, 0.1738, 0.9305, 0.1691, 0.9477, 0.1308, 0.9324, 0.1459, 0.9133, 0.1825, 0.9148, 0.1738, 0.9305, 0.1691, 0.9477, 0.1738, 0.9305, 0.2131, 0.927, 0.2168, 0.9416, 0.1738, 0.9305, 0.1825, 0.9148, 0.2101, 0.916, 0.2131, 0.927, 0.1961, 0.8816, 0.2343, 0.8846, 0.2052, 0.9001, 0.169, 0.8955, 0.2343, 0.8846, 0.267, 0.8932, 0.2347, 0.9061, 0.2052, 0.9001, 0.169, 0.8955, 0.2052, 0.9001, 0.1825, 0.9148, 0.1459, 0.9133, 0.2052, 0.9001, 0.2347, 0.9061, 0.2101, 0.916, 0.1825, 0.9148, 0.8039, 0.1184, 0.7657, 0.1154, 0.7948, 0.09989, 0.831, 0.1045, 0.7657, 0.1154, 0.733, 0.1068, 0.7653, 0.09389, 0.7948, 0.09989, 0.831, 0.1045, 0.7948, 0.09989, 0.8175, 0.08523, 0.8541, 0.08674, 0.7948, 0.09989, 0.7653, 0.09389, 0.7899, 0.08404, 0.8175, 0.08523, 0.7039, 0.07842, 0.7387, 0.0676, 0.7503, 0.08209, 0.7116, 0.09374, 0.7387, 0.0676, 0.7832, 0.05836, 0.7869, 0.07299, 0.7503, 0.08209, 0.7116, 0.09374, 0.7503, 0.08209, 0.7653, 0.09389, 0.733, 0.1068, 0.7503, 0.08209, 0.7869, 0.07299, 0.7899, 0.08404, 0.7653, 0.09389, 0.8746, 0.05014, 0.8692, 0.06762, 0.8262, 0.06951, 0.8309, 0.05231, 0.8692, 0.06762, 0.8541, 0.08674, 0.8175, 0.08523, 0.8262, 0.06951, 0.8309, 0.05231, 0.8262, 0.06951, 0.7869, 0.07299, 0.7832, 0.05836, 0.8262, 0.06951, 0.8175, 0.08523, 0.7899, 0.08404, 0.7869, 0.07299, 0.8039, 0.8816, 0.831, 0.8955, 0.7948, 0.9001, 0.7657, 0.8846, 0.831, 0.8955, 0.8541, 0.9133, 0.8175, 0.9148, 0.7948, 0.9001, 0.7657, 0.8846, 0.7948, 0.9001, 0.7653, 0.9061, 0.733, 0.8932, 0.7948, 0.9001, 0.8175, 0.9148, 0.7899, 0.916, 0.7653, 0.9061, 0.8746, 0.9499, 0.8309, 0.9477, 0.8262, 0.9305, 0.8692, 0.9324, 0.8309, 0.9477, 0.7832, 0.9416, 0.7869, 0.927, 0.8262, 0.9305, 0.8692, 0.9324, 0.8262, 0.9305, 0.8175, 0.9148, 0.8541, 0.9133, 0.8262, 0.9305, 0.7869, 0.927, 0.7899, 0.916, 0.8175, 0.9148, 0.7039, 0.9216, 0.7116, 0.9063, 0.7503, 0.9179, 0.7387, 0.9324, 0.7116, 0.9063, 0.733, 0.8932, 0.7653, 0.9061, 0.7503, 0.9179, 0.7387, 0.9324, 0.7503, 0.9179, 0.7869, 0.927, 0.7832, 0.9416, 0.7503, 0.9179, 0.7653, 0.9061, 0.7899, 0.916, 0.7869, 0.927, 0.7039, 0.5488, 0.7116, 0.5335, 0.7399, 0.5492, 0.7116, 0.5641, 0.7116, 0.5335, 0.733, 0.5204, 0.7683, 0.5355, 0.7399, 0.5492, 0.7116, 0.5641, 0.7399, 0.5492, 0.7683, 0.5638, 0.733, 0.5772, 0.7399, 0.5492, 0.7683, 0.5355, 0.8037, 0.5505, 0.7683, 0.5638, 0.8039, 0.5088, 0.842, 0.5137, 0.8037, 0.5245, 0.7657, 0.5119, 0.842, 0.5137, 0.8744, 0.5237, 0.8391, 0.5371, 0.8037, 0.5245, 0.7657, 0.5119, 0.8037, 0.5245, 0.7683, 0.5355, 0.733, 0.5204, 0.8037, 0.5245, 0.8391, 0.5371, 0.8037, 0.5505, 0.7683, 0.5355, 0.9033, 0.5534, 0.8956, 0.5684, 0.8674, 0.5522, 0.8956, 0.5378, 0.8956, 0.5684, 0.8744, 0.5805, 0.8391, 0.5655, 0.8674, 0.5522, 0.8956, 0.5378, 0.8674, 0.5522, 0.8391, 0.5371, 0.8744, 0.5237, 0.8674, 0.5522, 0.8391, 0.5655, 0.8037, 0.5505, 0.8391, 0.5371, 0.8039, 0.5888, 0.7657, 0.5857, 0.8037, 0.5757, 0.842, 0.5875, 0.7657, 0.5857, 0.733, 0.5772, 0.7683, 0.5638, 0.8037, 0.5757, 0.842, 0.5875, 0.8037, 0.5757, 0.8391, 0.5655, 0.8744, 0.5805, 0.8037, 0.5757, 0.7683, 0.5638, 0.8037, 0.5505, 0.8391, 0.5655, 0.8039, 0.4112, 0.842, 0.4125, 0.8037, 0.4243, 0.7657, 0.4143, 0.842, 0.4125, 0.8744, 0.4195, 0.8391, 0.4345, 0.8037, 0.4243, 0.7657, 0.4143, 0.8037, 0.4243, 0.7683, 0.4362, 0.733, 0.4228, 0.8037, 0.4243, 0.8391, 0.4345, 0.8037, 0.4495, 0.7683, 0.4362, 0.9033, 0.4466, 0.8956, 0.4622, 0.8674, 0.4478, 0.8956, 0.4316, 0.8956, 0.4622, 0.8744, 0.4763, 0.8391, 0.4629, 0.8674, 0.4478, 0.8956, 0.4316, 0.8674, 0.4478, 0.8391, 0.4345, 0.8744, 0.4195, 0.8674, 0.4478, 0.8391, 0.4629, 0.8037, 0.4495, 0.8391, 0.4345, 0.8039, 0.4912, 0.7657, 0.4881, 0.8037, 0.4755, 0.842, 0.4863, 0.7657, 0.4881, 0.733, 0.4796, 0.7683, 0.4645, 0.8037, 0.4755, 0.842, 0.4863, 0.8037, 0.4755, 0.8391, 0.4629, 0.8744, 0.4763, 0.8037, 0.4755, 0.7683, 0.4645, 0.8037, 0.4495, 0.8391, 0.4629, 0.7039, 0.4512, 0.7116, 0.4359, 0.7399, 0.4508, 0.7116, 0.4665, 0.7116, 0.4359, 0.733, 0.4228, 0.7683, 0.4362, 0.7399, 0.4508, 0.7116, 0.4665, 0.7399, 0.4508, 0.7683, 0.4645, 0.733, 0.4796, 0.7399, 0.4508, 0.7683, 0.4362, 0.8037, 0.4495, 0.7683, 0.4645, 0.1961, 0.5888, 0.158, 0.5875, 0.1963, 0.5757, 0.2343, 0.5857, 0.158, 0.5875, 0.1256, 0.5805, 0.1609, 0.5655, 0.1963, 0.5757, 0.2343, 0.5857, 0.1963, 0.5757, 0.2317, 0.5638, 0.267, 0.5772, 0.1963, 0.5757, 0.1609, 0.5655, 0.1963, 0.5505, 0.2317, 0.5638, 0.09673, 0.5534, 0.1044, 0.5378, 0.1326, 0.5522, 0.1044, 0.5684, 0.1044, 0.5378, 0.1256, 0.5237, 0.1609, 0.5371, 0.1326, 0.5522, 0.1044, 0.5684, 0.1326, 0.5522, 0.1609, 0.5655, 0.1256, 0.5805, 0.1326, 0.5522, 0.1609, 0.5371, 0.1963, 0.5505, 0.1609, 0.5655, 0.1961, 0.5088, 0.2343, 0.5119, 0.1963, 0.5245, 0.158, 0.5137, 0.2343, 0.5119, 0.267, 0.5204, 0.2317, 0.5355, 0.1963, 0.5245, 0.158, 0.5137, 0.1963, 0.5245, 0.1609, 0.5371, 0.1256, 0.5237, 0.1963, 0.5245, 0.2317, 0.5355, 0.1963, 0.5505, 0.1609, 0.5371, 0.2961, 0.5488, 0.2884, 0.5641, 0.2601, 0.5492, 0.2884, 0.5335, 0.2884, 0.5641, 0.267, 0.5772, 0.2317, 0.5638, 0.2601, 0.5492, 0.2884, 0.5335, 0.2601, 0.5492, 0.2317, 0.5355, 0.267, 0.5204, 0.2601, 0.5492, 0.2317, 0.5638, 0.1963, 0.5505, 0.2317, 0.5355, 0.2961, 0.4512, 0.2884, 0.4665, 0.2601, 0.4508, 0.2884, 0.4359, 0.2884, 0.4665, 0.267, 0.4796, 0.2317, 0.4645, 0.2601, 0.4508, 0.2884, 0.4359, 0.2601, 0.4508, 0.2317, 0.4362, 0.267, 0.4228, 0.2601, 0.4508, 0.2317, 0.4645, 0.1963, 0.4495, 0.2317, 0.4362, 0.1961, 0.4912, 0.158, 0.4863, 0.1963, 0.4755, 0.2343, 0.4881, 0.158, 0.4863, 0.1256, 0.4763, 0.1609, 0.4629, 0.1963, 0.4755, 0.2343, 0.4881, 0.1963, 0.4755, 0.2317, 0.4645, 0.267, 0.4796, 0.1963, 0.4755, 0.1609, 0.4629, 0.1963, 0.4495, 0.2317, 0.4645, 0.09673, 0.4466, 0.1044, 0.4316, 0.1326, 0.4478, 0.1044, 0.4622, 0.1044, 0.4316, 0.1256, 0.4195, 0.1609, 0.4345, 0.1326, 0.4478, 0.1044, 0.4622, 0.1326, 0.4478, 0.1609, 0.4629, 0.1256, 0.4763, 0.1326, 0.4478, 0.1609, 0.4345, 0.1963, 0.4495, 0.1609, 0.4629, 0.1961, 0.4112, 0.2343, 0.4143, 0.1963, 0.4243, 0.158, 0.4125, 0.2343, 0.4143, 0.267, 0.4228, 0.2317, 0.4362, 0.1963, 0.4243, 0.158, 0.4125, 0.1963, 0.4243, 0.1609, 0.4345, 0.1256, 0.4195, 0.1963, 0.4243, 0.2317, 0.4362, 0.1963, 0.4495, 0.1609, 0.4345, 0.6097, 0.1353, 0.6303, 0.1479, 0.6618, 0.1561, 0.6618, 0.3735, 0.6303, 0.3817, 0.6097, 0.3943, 0.3903, 0.3943, 0.3697, 0.3817, 0.3382, 0.3735, 0.3382, 0.1561, 0.3697, 0.1479, 0.3903, 0.1353, 0.3209, 0.09054, 0.3169, 0.09841, 0.2884, 0.09374, 0.2961, 0.07842, 0.3169, 0.09841, 0.2889, 0.1156, 0.267, 0.1068, 0.2884, 0.09374, 0.246, 0.1268, 0.2263, 0.1283, 0.1961, 0.1184, 0.2343, 0.1154, 0.2889, 0.1156, 0.246, 0.1268, 0.2343, 0.1154, 0.267, 0.1068, 0.3169, 0.9016, 0.3209, 0.9095, 0.2961, 0.9216, 0.2884, 0.9063, 0.2889, 0.8844, 0.3169, 0.9016, 0.2884, 0.9063, 0.267, 0.8932, 0.2263, 0.8717, 0.246, 0.8732, 0.2343, 0.8846, 0.1961, 0.8816, 0.246, 0.8732, 0.2889, 0.8844, 0.267, 0.8932, 0.2343, 0.8846, 0.7737, 0.1283, 0.754, 0.1268, 0.7657, 0.1154, 0.8039, 0.1184, 0.754, 0.1268, 0.7111, 0.1156, 0.733, 0.1068, 0.7657, 0.1154, 0.6831, 0.09841, 0.6791, 0.09054, 0.7039, 0.07842, 0.7116, 0.09374, 0.7111, 0.1156, 0.6831, 0.09841, 0.7116, 0.09374, 0.733, 0.1068, 0.754, 0.8732, 0.7737, 0.8717, 0.8039, 0.8816, 0.7657, 0.8846, 0.7111, 0.8844, 0.754, 0.8732, 0.7657, 0.8846, 0.733, 0.8932, 0.6791, 0.9095, 0.6831, 0.9016, 0.7116, 0.9063, 0.7039, 0.9216, 0.6831, 0.9016, 0.7111, 0.8844, 0.733, 0.8932, 0.7116, 0.9063, 0.6831, 0.5688, 0.6791, 0.5609, 0.7039, 0.5488, 0.7116, 0.5641, 0.7111, 0.5859, 0.6831, 0.5688, 0.7116, 0.5641, 0.733, 0.5772, 0.7737, 0.5987, 0.754, 0.5972, 0.7657, 0.5857, 0.8039, 0.5888, 0.754, 0.5972, 0.7111, 0.5859, 0.733, 0.5772, 0.7657, 0.5857, 0.754, 0.4028, 0.7737, 0.4013, 0.8039, 0.4112, 0.7657, 0.4143, 0.7111, 0.4141, 0.754, 0.4028, 0.7657, 0.4143, 0.733, 0.4228, 0.6791, 0.4391, 0.6831, 0.4312, 0.7116, 0.4359, 0.7039, 0.4512, 0.6831, 0.4312, 0.7111, 0.4141, 0.733, 0.4228, 0.7116, 0.4359, 0.246, 0.5972, 0.2263, 0.5987, 0.1961, 0.5888, 0.2343, 0.5857, 0.2889, 0.5859, 0.246, 0.5972, 0.2343, 0.5857, 0.267, 0.5772, 0.3209, 0.5609, 0.3169, 0.5688, 0.2884, 0.5641, 0.2961, 0.5488, 0.3169, 0.5688, 0.2889, 0.5859, 0.267, 0.5772, 0.2884, 0.5641, 0.3169, 0.4312, 0.3209, 0.4391, 0.2961, 0.4512, 0.2884, 0.4359, 0.2889, 0.4141, 0.3169, 0.4312, 0.2884, 0.4359, 0.267, 0.4228, 0.2263, 0.4013, 0.246, 0.4028, 0.2343, 0.4143, 0.1961, 0.4112, 0.246, 0.4028, 0.2889, 0.4141, 0.267, 0.4228, 0.2343, 0.4143, 0.6791, 0.09054, 0.3209, 0.09054, 0.2961, 0.07842, 0.7039, 0.07842, 0.7737, 0.4013, 0.7737, 0.1283, 0.8039, 0.1184, 0.8039, 0.4112, 0.3209, 0.4391, 0.6791, 0.4391, 0.7039, 0.4512, 0.2961, 0.4512, 0.2263, 0.1283, 0.2263, 0.4013, 0.1961, 0.4112, 0.1961, 0.1184, 0.3209, 0.9095, 0.6791, 0.9095, 0.7039, 0.9216, 0.2961, 0.9216, 0.2263, 0.5987, 0.2263, 0.8717, 0.1961, 0.8816, 0.1961, 0.5888, 0.6791, 0.5609, 0.3209, 0.5609, 0.2961, 0.5488, 0.7039, 0.5488, 0.7737, 0.8717, 0.7737, 0.5987, 0.8039, 0.5888, 0.8039, 0.8816, 0.3472, 0.1034, 0.3169, 0.09841, 0.3209, 0.09054, 0.3472, 0.1034, 0.3121, 0.1248, 0.2889, 0.1156, 0.3169, 0.09841, 0.2585, 0.1389, 0.2263, 0.1283, 0.246, 0.1268, 0.3121, 0.1248, 0.2585, 0.1389, 0.246, 0.1268, 0.2889, 0.1156, 0.3472, 0.8966, 0.3209, 0.9095, 0.3169, 0.9016, 0.3121, 0.8752, 0.3472, 0.8966, 0.3169, 0.9016, 0.2889, 0.8844, 0.2585, 0.8611, 0.246, 0.8732, 0.2263, 0.8717, 0.2585, 0.8611, 0.3121, 0.8752, 0.2889, 0.8844, 0.246, 0.8732, 0.7415, 0.1389, 0.754, 0.1268, 0.7737, 0.1283, 0.7415, 0.1389, 0.6879, 0.1248, 0.7111, 0.1156, 0.754, 0.1268, 0.6528, 0.1034, 0.6791, 0.09054, 0.6831, 0.09841, 0.6879, 0.1248, 0.6528, 0.1034, 0.6831, 0.09841, 0.7111, 0.1156, 0.7415, 0.8611, 0.7737, 0.8717, 0.754, 0.8732, 0.6879, 0.8752, 0.7415, 0.8611, 0.754, 0.8732, 0.7111, 0.8844, 0.6528, 0.8966, 0.6831, 0.9016, 0.6791, 0.9095, 0.6528, 0.8966, 0.6879, 0.8752, 0.7111, 0.8844, 0.6831, 0.9016, 0.6528, 0.5738, 0.6791, 0.5609, 0.6831, 0.5688, 0.6879, 0.5952, 0.6528, 0.5738, 0.6831, 0.5688, 0.7111, 0.5859, 0.7416, 0.6093, 0.754, 0.5972, 0.7737, 0.5987, 0.7416, 0.6093, 0.6879, 0.5952, 0.7111, 0.5859, 0.754, 0.5972, 0.7415, 0.3907, 0.7737, 0.4013, 0.754, 0.4028, 0.6879, 0.4048, 0.7415, 0.3907, 0.754, 0.4028, 0.7111, 0.4141, 0.6528, 0.4262, 0.6831, 0.4312, 0.6791, 0.4391, 0.6528, 0.4262, 0.6879, 0.4048, 0.7111, 0.4141, 0.6831, 0.4312, 0.2584, 0.6093, 0.2263, 0.5987, 0.246, 0.5972, 0.3121, 0.5952, 0.2584, 0.6093, 0.246, 0.5972, 0.2889, 0.5859, 0.3472, 0.5738, 0.3169, 0.5688, 0.3209, 0.5609, 0.3472, 0.5738, 0.3121, 0.5952, 0.2889, 0.5859, 0.3169, 0.5688, 0.3472, 0.4262, 0.3209, 0.4391, 0.3169, 0.4312, 0.3121, 0.4048, 0.3472, 0.4262, 0.3169, 0.4312, 0.2889, 0.4141, 0.2585, 0.3907, 0.246, 0.4028, 0.2263, 0.4013, 0.2585, 0.3907, 0.3121, 0.4048, 0.2889, 0.4141, 0.246, 0.4028, 0.6528, 0.1034, 0.3472, 0.1034, 0.3209, 0.09054, 0.6791, 0.09054, 0.7415, 0.3907, 0.7415, 0.1389, 0.7737, 0.1283, 0.7737, 0.4013, 0.3472, 0.4262, 0.6528, 0.4262, 0.6791, 0.4391, 0.3209, 0.4391, 0.2585, 0.1389, 0.2585, 0.3907, 0.2263, 0.4013, 0.2263, 0.1283, 0.3472, 0.8966, 0.6528, 0.8966, 0.6791, 0.9095, 0.3209, 0.9095, 0.2584, 0.6093, 0.2585, 0.8611, 0.2263, 0.8717, 0.2263, 0.5987, 0.6528, 0.5738, 0.3472, 0.5738, 0.3209, 0.5609, 0.6791, 0.5609, 0.7415, 0.8611, 0.7416, 0.6093, 0.7737, 0.5987, 0.7737, 0.8717, 0.6217, 0.8736, 0.6464, 0.8586, 0.6879, 0.8752, 0.6528, 0.8966, 0.6464, 0.6118, 0.6217, 0.5968, 0.6528, 0.5738, 0.6879, 0.5952, 0.6841, 0.6217, 0.6464, 0.6118, 0.6879, 0.5952, 0.7416, 0.6093, 0.6217, 0.4032, 0.6464, 0.3882, 0.6879, 0.4048, 0.6528, 0.4262, 0.3536, 0.6118, 0.3159, 0.6217, 0.2584, 0.6093, 0.3121, 0.5952, 0.3783, 0.5968, 0.3536, 0.6118, 0.3121, 0.5952, 0.3472, 0.5738, 0.3536, 0.3882, 0.3783, 0.4032, 0.3472, 0.4262, 0.3121, 0.4048, 0.6218, 0.1264, 0.3783, 0.1264, 0.3472, 0.1034, 0.6528, 0.1034, 0.6841, 0.3783, 0.6841, 0.1513, 0.7415, 0.1389, 0.7415, 0.3907, 0.3159, 0.1513, 0.3159, 0.3783, 0.2585, 0.3907, 0.2585, 0.1389, 0.3783, 0.1264, 0.3536, 0.1414, 0.3121, 0.1248, 0.3472, 0.1034, 0.3536, 0.1414, 0.3159, 0.1513, 0.2585, 0.1389, 0.3121, 0.1248, 0.3536, 0.8586, 0.3783, 0.8736, 0.3472, 0.8966, 0.3121, 0.8752, 0.3159, 0.8487, 0.3536, 0.8586, 0.3121, 0.8752, 0.2585, 0.8611, 0.6841, 0.1513, 0.6464, 0.1414, 0.6879, 0.1248, 0.7415, 0.1389, 0.6464, 0.1414, 0.6218, 0.1264, 0.6528, 0.1034, 0.6879, 0.1248, 0.6464, 0.8586, 0.6841, 0.8487, 0.7415, 0.8611, 0.6879, 0.8752, 0.6464, 0.3882, 0.6841, 0.3783, 0.7415, 0.3907, 0.6879, 0.4048, 0.3159, 0.3783, 0.3536, 0.3882, 0.3121, 0.4048, 0.2585, 0.3907, 0.3783, 0.4032, 0.6217, 0.4032, 0.6528, 0.4262, 0.3472, 0.4262, 0.3783, 0.8736, 0.6217, 0.8736, 0.6528, 0.8966, 0.3472, 0.8966, 0.3159, 0.6217, 0.3159, 0.8487, 0.2585, 0.8611, 0.2584, 0.6093, 0.6217, 0.5968, 0.3783, 0.5968, 0.3472, 0.5738, 0.6528, 0.5738, 0.6841, 0.8487, 0.6841, 0.6217, 0.7416, 0.6093, 0.7415, 0.8611, 0.6097, 0.8647, 0.6303, 0.8521, 0.6464, 0.8586, 0.6217, 0.8736, 0.6303, 0.6183, 0.6097, 0.6057, 0.6217, 0.5968, 0.6464, 0.6118, 0.6619, 0.6265, 0.6303, 0.6183, 0.6464, 0.6118, 0.6841, 0.6217, 0.6097, 0.3943, 0.6303, 0.3817, 0.6464, 0.3882, 0.6217, 0.4032, 0.3697, 0.6183, 0.3381, 0.6265, 0.3159, 0.6217, 0.3536, 0.6118, 0.3903, 0.6057, 0.3697, 0.6183, 0.3536, 0.6118, 0.3783, 0.5968, 0.3697, 0.3817, 0.3903, 0.3943, 0.3783, 0.4032, 0.3536, 0.3882, 0.6097, 0.1353, 0.3903, 0.1353, 0.3783, 0.1264, 0.6218, 0.1264, 0.6618, 0.3735, 0.6618, 0.1561, 0.6841, 0.1513, 0.6841, 0.3783, 0.3382, 0.1561, 0.3382, 0.3735, 0.3159, 0.3783, 0.3159, 0.1513, 0.3903, 0.1353, 0.3697, 0.1479, 0.3536, 0.1414, 0.3783, 0.1264, 0.3697, 0.1479, 0.3382, 0.1561, 0.3159, 0.1513, 0.3536, 0.1414, 0.3697, 0.8521, 0.3903, 0.8647, 0.3783, 0.8736, 0.3536, 0.8586, 0.3382, 0.8439, 0.3697, 0.8521, 0.3536, 0.8586, 0.3159, 0.8487, 0.6618, 0.1561, 0.6303, 0.1479, 0.6464, 0.1414, 0.6841, 0.1513, 0.6303, 0.1479, 0.6097, 0.1353, 0.6218, 0.1264, 0.6464, 0.1414, 0.6303, 0.8521, 0.6618, 0.8439, 0.6841, 0.8487, 0.6464, 0.8586, 0.6303, 0.3817, 0.6618, 0.3735, 0.6841, 0.3783, 0.6464, 0.3882, 0.3382, 0.3735, 0.3697, 0.3817, 0.3536, 0.3882, 0.3159, 0.3783, 0.3903, 0.3943, 0.6097, 0.3943, 0.6217, 0.4032, 0.3783, 0.4032, 0.3903, 0.8647, 0.6097, 0.8647, 0.6217, 0.8736, 0.3783, 0.8736, 0.3381, 0.6265, 0.3382, 0.8439, 0.3159, 0.8487, 0.3159, 0.6217, 0.6097, 0.6057, 0.3903, 0.6057, 0.3783, 0.5968, 0.6217, 0.5968, 0.6618, 0.8439, 0.6619, 0.6265, 0.6841, 0.6217, 0.6841, 0.8487, 0.9033, 0.5534, 0.8956, 0.5378, 0.8744, 0.5237, 0.842, 0.5137, 0.8039, 0.5088, 0.8039, 0.4912, 0.842, 0.4863, 0.8744, 0.4763, 0.8956, 0.4622, 0.9033, 0.4466, 0.9128, 0.4461, 0.9128, 0.5539, 0.03816, 0.01526, 0.03816, 0.4439, 0.005242, 0.4423, 0.005242, 0.002097, 0.9618, 0.5561, 0.9618, 0.4439, 0.9948, 0.4423, 0.9948, 0.5577, 1.0, 0.0, 1.0, 0.4421, 1.0, 0.4421, 1.0, 0.0, 1.0, 0.4421, 1.0, 0.5579, 1.0, 0.5579, 1.0, 0.4421, 1.0, 0.0, 1.0, 0.0, 0.0, 0.0, 0.0, 0.0, 0.1254, 0.9499, 0.1691, 0.9477, 0.2168, 0.9416, 0.2613, 0.9324, 0.2961, 0.9216, 0.7039, 0.9216, 0.7387, 0.9324, 0.7832, 0.9416, 0.8309, 0.9477, 0.8746, 0.9499, 0.9128, 0.9651, 0.08719, 0.9651, 0.03816, 0.01526, 0.9618, 0.01526, 0.9373, 0.02507, 0.06268, 0.02507, 0.06268, 0.02507, 0.9373, 0.02507, 0.9128, 0.03488, 0.08719, 0.03488, 0.03816, 0.5561, 0.03816, 0.4439, 0.06268, 0.445, 0.06268, 0.555, 0.06268, 0.555, 0.06268, 0.445, 0.08719, 0.4461, 0.08719, 0.5539, 0.03816, 0.4439, 0.03816, 0.01526, 0.06268, 0.02507, 0.06268, 0.445, 0.06268, 0.445, 0.06268, 0.02507, 0.08719, 0.03488, 0.08719, 0.4461, 0.03816, 0.9847, 0.03816, 0.5561, 0.06268, 0.555, 0.06268, 0.9749, 0.06268, 0.9749, 0.06268, 0.555, 0.08719, 0.5539, 0.08719, 0.9651, 0.9618, 0.9847, 0.03816, 0.9847, 0.06268, 0.9749, 0.9373, 0.9749, 0.9373, 0.9749, 0.06268, 0.9749, 0.08719, 0.9651, 0.9128, 0.9651, 0.9618, 0.4439, 0.9618, 0.5561, 0.9373, 0.555, 0.9373, 0.445, 0.9373, 0.445, 0.9373, 0.555, 0.9128, 0.5539, 0.9128, 0.4461, 0.9618, 0.01526, 0.9618, 0.4439, 0.9373, 0.445, 0.9373, 0.02507, 0.9373, 0.02507, 0.9373, 0.445, 0.9128, 0.4461, 0.9128, 0.03488, 0.9618, 0.5561, 0.9618, 0.9847, 0.9373, 0.9749, 0.9373, 0.555, 0.9373, 0.555, 0.9373, 0.9749, 0.9128, 0.9651, 0.9128, 0.5539, 1.0, 0.5579, 1.0, 1.0, 1.0, 1.0, 1.0, 0.5579, 0.9948, 0.4423, 0.9948, 0.002097, 0.9974, 0.001048, 0.9974, 0.4422, 0.9974, 0.4422, 0.9974, 0.001048, 0.9993, 0.0002809, 0.9993, 0.4421, 0.9993, 0.4421, 0.9993, 0.0002809, 1.0, 0.0, 1.0, 0.4421, 0.0, 0.0, 1.0, 0.0, 0.9993, 0.0002809, 0.0007023, 0.0002809, 0.0007023, 0.0002809, 0.9993, 0.0002809, 0.9974, 0.001048, 0.002621, 0.001048, 0.002621, 0.001048, 0.9974, 0.001048, 0.9948, 0.002097, 0.005242, 0.002097, 1.0, 1.0, 0.0, 1.0, 0.0007023, 0.9997, 0.9993, 0.9997, 0.9993, 0.9997, 0.0007023, 0.9997, 0.002621, 0.999, 0.9974, 0.999, 0.9974, 0.999, 0.002621, 0.999, 0.005242, 0.9979, 0.9948, 0.9979, 0.0, 0.4421, 0.0, 0.0, 0.0007023, 0.0002809, 0.0007023, 0.4421, 0.0007023, 0.4421, 0.0007023, 0.0002809, 0.002621, 0.001048, 0.002621, 0.4422, 0.002621, 0.4422, 0.002621, 0.001048, 0.005242, 0.002097, 0.005242, 0.4423, 0.9948, 0.9979, 0.9948, 0.5577, 0.9974, 0.5578, 0.9974, 0.999, 0.9974, 0.999, 0.9974, 0.5578, 0.9993, 0.5579, 0.9993, 0.9997, 0.9993, 0.9997, 0.9993, 0.5579, 1.0, 0.5579, 1.0, 1.0, 0.9948, 0.5577, 0.9948, 0.4423, 0.9974, 0.4422, 0.9974, 0.5578, 0.9974, 0.5578, 0.9974, 0.4422, 0.9993, 0.4421, 0.9993, 0.5579, 0.9993, 0.5579, 0.9993, 0.4421, 1.0, 0.4421, 1.0, 0.5579, 0.0, 1.0, 0.0, 0.5579, 0.0007023, 0.5579, 0.0007023, 0.9997, 0.0007023, 0.9997, 0.0007023, 0.5579, 0.002621, 0.5578, 0.002621, 0.999, 0.002621, 0.999, 0.002621, 0.5578, 0.005242, 0.5577, 0.005242, 0.9979, 0.0, 0.5579, 0.0, 0.4421, 0.0007023, 0.4421, 0.0007023, 0.5579, 0.0007023, 0.5579, 0.0007023, 0.4421, 0.002621, 0.4422, 0.002621, 0.5578, 0.002621, 0.5578, 0.002621, 0.4422, 0.005242, 0.4423, 0.005242, 0.5577, 0.0, 0.0, 0.0, 0.4421, 0.0, 0.4421, 0.0, 0.0, 0.0, 0.4421, 0.0, 0.5579, 0.0, 0.5579, 0.0, 0.4421, 0.0, 0.5579, 0.0, 1.0, 0.0, 1.0, 0.0, 0.5579])
me_cube_003.materials.append(mat_door)
me_cube_003.use_remesh_fix_poles = True
me_cube_003.use_remesh_preserve_attributes = False
me_cube_003.update()
me_plane_001 = bpy.data.meshes.new('Plane.001')
me_plane_001.from_pydata([(-0.0111, -0.02189, 0.01597), (-0.0111, -0.02189, -0.01597), (-0.0111, 0.02189, 0.01597), (-0.0111, 0.02189, -0.01597), (0.06179, -0.02189, 0.01597), (0.06179, -0.02189, -0.01597), (0.06179, 0.02189, 0.01597), (0.06179, 0.02189, -0.01597), (0.02998, 0.02189, -0.01597), (0.02998, -0.02189, -0.01597), (0.02998, -0.02189, 0.01597), (0.02998, 0.02189, 0.01597), (0.06179, 0.1338, -0.01597), (0.06179, 0.1338, 0.01597), (0.02998, 0.1338, -0.01597), (0.02998, 0.1338, 0.01597), (0.02998, 0.02813, 0.01597), (0.02998, 0.02813, -0.01597), (0.06179, 0.02813, 0.01597), (0.06179, 0.02813, -0.01597), (0.02998, 0.116, 0.01597), (0.06179, 0.116, 0.01597), (0.06179, 0.116, -0.01597), (0.02998, 0.116, -0.01597)], [], [(19, 17, 23, 22), (4, 5, 7, 6), (9, 8, 7, 5), (11, 10, 4, 6), (23, 20, 15, 14), (10, 9, 5, 4), (0, 1, 9, 10), (3, 2, 11, 8), (2, 0, 10, 11), (1, 3, 8, 9), (14, 15, 13, 12), (20, 21, 13, 15), (21, 22, 12, 13), (22, 23, 14, 12), (7, 8, 17, 19), (6, 7, 19, 18), (11, 6, 18, 16), (8, 11, 16, 17), (18, 19, 22, 21), (16, 18, 21, 20), (17, 16, 20, 23)])
me_plane_001.polygons.foreach_set('use_smooth', [True] * 21)
_uv = me_plane_001.uv_layers.new(name='UVMap')
_uv.uv.foreach_set('vector', [1.0, 1.0, 1.0, 1.0, 1.0, 1.0, 1.0, 1.0, 0.0, 0.0, 1.0, 0.0, 1.0, 1.0, 0.0, 1.0, 1.0, 0.0, 1.0, 1.0, 1.0, 1.0, 1.0, 0.0, 0.0, 1.0, 0.0, 0.0, 0.0, 0.0, 0.0, 1.0, 1.0, 1.0, 0.0, 1.0, 0.0, 1.0, 1.0, 1.0, 0.0, 0.0, 1.0, 0.0, 1.0, 0.0, 0.0, 0.0, 0.0, 0.0, 1.0, 0.0, 1.0, 0.0, 0.0, 0.0, 1.0, 1.0, 0.0, 1.0, 0.0, 1.0, 1.0, 1.0, 0.0, 1.0, 0.0, 0.0, 0.0, 0.0, 0.0, 1.0, 1.0, 0.0, 1.0, 1.0, 1.0, 1.0, 1.0, 0.0, 1.0, 1.0, 0.0, 1.0, 0.0, 1.0, 1.0, 1.0, 0.0, 1.0, 0.0, 1.0, 0.0, 1.0, 0.0, 1.0, 0.0, 1.0, 1.0, 1.0, 1.0, 1.0, 0.0, 1.0, 1.0, 1.0, 1.0, 1.0, 1.0, 1.0, 1.0, 1.0, 1.0, 1.0, 1.0, 1.0, 1.0, 1.0, 1.0, 1.0, 0.0, 1.0, 1.0, 1.0, 1.0, 1.0, 0.0, 1.0, 0.0, 1.0, 0.0, 1.0, 0.0, 1.0, 0.0, 1.0, 1.0, 1.0, 0.0, 1.0, 0.0, 1.0, 1.0, 1.0, 0.0, 1.0, 1.0, 1.0, 1.0, 1.0, 0.0, 1.0, 0.0, 1.0, 0.0, 1.0, 0.0, 1.0, 0.0, 1.0, 1.0, 1.0, 0.0, 1.0, 0.0, 1.0, 1.0, 1.0])
me_plane_001.materials.append(mat_hinge)
me_plane_001.use_remesh_fix_poles = True
me_plane_001.use_remesh_preserve_attributes = False
me_plane_001.update()
me_cube_001 = bpy.data.meshes.new('Cube.001')
me_cube_001.from_pydata([(0.0, -0.8, 1.115), (0.0, -0.8, 0.8829), (0.0, -0.8, 9.313e-10), (0.0, 2.98e-08, 0.8829), (0.0, 2.98e-08, 9.313e-10), (0.0, 2.98e-08, 1.115), (0.0, -0.8, 1.999), (0.0, 2.98e-08, 1.999), (0.08489, 2.98e-08, 1.999), (0.08489, 2.98e-08, 9.313e-10), (0.08489, -0.8, 9.313e-10), (0.08489, -0.8, 1.999), (0.08489, 2.98e-08, 1.115), (0.08489, 2.98e-08, 0.8829), (0.08489, -0.8, 1.115), (0.08489, -0.8, 0.8829), (0.0, -0.8276, 1.117), (0.0, -0.8276, 2.024), (0.0, -0.8276, 0.88), (0.0, 0.02763, 0.88), (0.0, 0.02763, 9.313e-10), (0.0, 0.02763, 2.024), (0.0, 0.02763, 1.117), (0.08549, 0.02763, 9.313e-10), (0.08549, -0.8276, 0.88), (0.0, -0.8276, 9.313e-10), (0.08549, 0.02763, 1.117), (0.08549, 0.02763, 2.024), (0.08549, -0.8276, 9.313e-10), (0.08549, 0.02763, 0.88), (0.08549, -0.8276, 2.024), (0.08549, -0.8276, 1.117), (0.0, -0.8, -0.007794), (0.0, 2.98e-08, -0.007794), (0.1257, 2.98e-08, -0.007794), (0.1257, -0.8, -0.007794), (0.0, -0.8276, 0.01725), (0.0, 0.02763, 0.01725), (0.1269, 0.02763, 0.01725), (0.1269, -0.8276, 0.01725)], [], [(8, 11, 6, 7), (4, 9, 13, 3), (3, 13, 12, 5), (5, 12, 8, 7), (10, 2, 1, 15), (15, 1, 0, 14), (14, 0, 6, 11), (27, 21, 17, 30), (20, 19, 29, 23), (19, 22, 26, 29), (22, 21, 27, 26), (28, 24, 18, 25), (24, 31, 16, 18), (31, 30, 17, 16), (14, 11, 30, 31), (15, 14, 31, 24), (13, 9, 23, 29), (11, 8, 27, 30), (10, 15, 24, 28), (8, 12, 26, 27), (12, 13, 29, 26), (34, 35, 32, 33), (38, 37, 36, 39), (35, 34, 38, 39)])
me_cube_001.polygons.foreach_set('use_smooth', [True] * 24)
_uv = me_cube_001.uv_layers.new(name='UVMap')
_uv.uv.foreach_set('vector', [1.0, 1.0, 0.0, 1.0, 0.0, 1.0, 1.0, 1.0, 1.0, 0.0, 1.0, 0.0, 1.0, 0.4421, 1.0, 0.4421, 1.0, 0.4421, 1.0, 0.4421, 1.0, 0.5579, 1.0, 0.5579, 1.0, 0.5579, 1.0, 0.5579, 1.0, 1.0, 1.0, 1.0, 0.0, 0.0, 0.0, 0.0, 0.0, 0.4421, 0.0, 0.4421, 0.0, 0.4421, 0.0, 0.4421, 0.0, 0.5579, 0.0, 0.5579, 0.0, 0.5579, 0.0, 0.5579, 0.0, 1.0, 0.0, 1.0, 1.0, 1.0, 1.0, 1.0, 0.0, 1.0, 0.0, 1.0, 1.0, 0.0, 1.0, 0.4421, 1.0, 0.4421, 1.0, 0.0, 1.0, 0.4421, 1.0, 0.5579, 1.0, 0.5579, 1.0, 0.4421, 1.0, 0.5579, 1.0, 1.0, 1.0, 1.0, 1.0, 0.5579, 0.0, 0.0, 0.0, 0.4421, 0.0, 0.4421, 0.0, 0.0, 0.0, 0.4421, 0.0, 0.5579, 0.0, 0.5579, 0.0, 0.4421, 0.0, 0.5579, 0.0, 1.0, 0.0, 1.0, 0.0, 0.5579, 0.0, 0.5579, 0.0, 1.0, 0.0, 1.0, 0.0, 0.5579, 0.0, 0.4421, 0.0, 0.5579, 0.0, 0.5579, 0.0, 0.4421, 1.0, 0.4421, 1.0, 0.0, 1.0, 0.0, 1.0, 0.4421, 0.0, 1.0, 1.0, 1.0, 1.0, 1.0, 0.0, 1.0, 0.0, 0.0, 0.0, 0.4421, 0.0, 0.4421, 0.0, 0.0, 1.0, 1.0, 1.0, 0.5579, 1.0, 0.5579, 1.0, 1.0, 1.0, 0.5579, 1.0, 0.4421, 1.0, 0.4421, 1.0, 0.5579, 1.0, 1.0, 0.0, 1.0, 0.0, 1.0, 1.0, 1.0, 1.0, 1.0, 1.0, 1.0, 0.0, 1.0, 0.0, 1.0, 0.0, 1.0, 1.0, 1.0, 1.0, 1.0, 0.0, 1.0])
me_cube_001.materials.append(mat_door)
me_cube_001.use_remesh_fix_poles = True
me_cube_001.use_remesh_preserve_attributes = False
me_cube_001.update()

# ---- objects
ob_door1 = bpy.data.objects.new('door1', me_cube_003)
ob_door1_hinge = bpy.data.objects.new('door1_hinge', me_plane_001)
ob_doorframe = bpy.data.objects.new('doorframe', me_cube_001)

# ---- transforms, parenting, visibility, modifiers, constraints
ob_door1.location = (0.0, 0.0, 0.0)
_m = ob_door1.modifiers.new('WeightedNormal', 'WEIGHTED_NORMAL')
_m.keep_sharp = True
_m = ob_door1.modifiers.new('Auto Smooth', 'NODES')
_m.node_group = ng_auto_smooth
_gi = [s.identifier for s in ng_auto_smooth.interface.items_tree if s.item_type == 'SOCKET' and s.in_out == 'INPUT']
_m[_gi[1]] = 0.5236  # Angle
_m = ob_door1.modifiers.new('Mirror', 'MIRROR')
ob_door1_hinge.parent = ob_door1
ob_door1_hinge.matrix_parent_inverse = Matrix(((1.0, -0.0, 0.0, 2.752), (-0.0, 1.0, -0.0, -0.5498), (0.0, 0.0, 1.0, -1.0), (-0.0, 0.0, -0.0, 1.0)))
ob_door1_hinge.location = (-2.699, -0.1259, 2.0)
_m = ob_door1_hinge.modifiers.new('Subdivision', 'SUBSURF')
_m.levels = 2
_m = ob_door1_hinge.modifiers.new('Mirror', 'MIRROR')
_m.mirror_object = ob_door1
ob_doorframe.location = (0.0, 0.0, 0.0)
_m = ob_doorframe.modifiers.new('WeightedNormal', 'WEIGHTED_NORMAL')
_m.keep_sharp = True
_m = ob_doorframe.modifiers.new('Auto Smooth', 'NODES')
_m.node_group = ng_auto_smooth
_gi = [s.identifier for s in ng_auto_smooth.interface.items_tree if s.item_type == 'SOCKET' and s.in_out == 'INPUT']
_m[_gi[1]] = 0.5236  # Angle
_m = ob_doorframe.modifiers.new('Mirror', 'MIRROR')
_m.use_clip = True

# ---- collection membership
col_collection.objects.link(ob_door1)
col_collection.objects.link(ob_door1_hinge)
col_collection.objects.link(ob_doorframe)

# ---- scene / render settings (as saved in the file)
scene.frame_start = 1; scene.frame_end = 250; scene.frame_set(1)
scene.render.engine = 'BLENDER_EEVEE_NEXT'
scene.cycles.use_denoising = False
scene.cycles.samples = 128
scene.cycles.sampling_pattern = 'TABULATED_SOBOL'
scene.cycles.use_adaptive_sampling = False
scene.cycles.use_light_tree = False
scene.eevee.use_gtao = True
scene.eevee.gtao_distance = 3.63
scene.view_settings.view_transform = 'Filmic'
bpy.context.view_layer.update()

# ---- added for rendering (the .blend has no active camera and no usable light): camera, sun
cam_auto = bpy.data.cameras.new('AutoCamera')
cam_auto.lens = 50.0
cam_auto.sensor_width = 36.0
cam_auto.clip_end = 1000.0
ob_auto_camera = bpy.data.objects.new('AutoCamera', cam_auto)
scene.collection.objects.link(ob_auto_camera)
ob_auto_camera.location = (2.05288, -2.86346, 2.65028)
ob_auto_camera.rotation_euler = (1.09748, -7.21219e-08, 0.694738)
scene.camera = ob_auto_camera
light_auto_sun = bpy.data.lights.new('AutoSun', 'SUN')
light_auto_sun.energy = 3.0
light_auto_sun.angle = 0.0523599
ob_auto_sun = bpy.data.objects.new('AutoSun', light_auto_sun)
scene.collection.objects.link(ob_auto_sun)
ob_auto_sun.rotation_euler = (0.872665, 0.174533, 0.523599)
bpy.context.view_layer.update()
